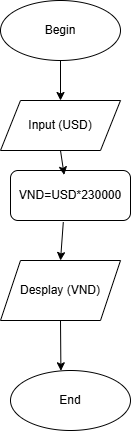

The diagram above was exported from draw.io. Its source (the exported page's mxGraphModel, read from the mxfile embedded in the PNG):
<mxGraphModel dx="1050" dy="522" grid="1" gridSize="10" guides="1" tooltips="1" connect="1" arrows="1" fold="1" page="1" pageScale="1" pageWidth="827" pageHeight="1169" math="0" shadow="0">
  <root>
    <mxCell id="0" />
    <mxCell id="1" parent="0" />
    <mxCell id="XA1aYUlvpDmI7CsGHMtN-1" value="Begin" style="ellipse;whiteSpace=wrap;html=1;" vertex="1" parent="1">
      <mxGeometry x="340" y="10" width="120" height="60" as="geometry" />
    </mxCell>
    <mxCell id="XA1aYUlvpDmI7CsGHMtN-2" value="Input (USD)" style="shape=parallelogram;perimeter=parallelogramPerimeter;whiteSpace=wrap;html=1;fixedSize=1;" vertex="1" parent="1">
      <mxGeometry x="340" y="110" width="120" height="50" as="geometry" />
    </mxCell>
    <mxCell id="XA1aYUlvpDmI7CsGHMtN-3" value="VND=USD*230000" style="rounded=1;whiteSpace=wrap;html=1;" vertex="1" parent="1">
      <mxGeometry x="350" y="180" width="120" height="50" as="geometry" />
    </mxCell>
    <mxCell id="XA1aYUlvpDmI7CsGHMtN-4" value="Desplay (VND)" style="shape=parallelogram;perimeter=parallelogramPerimeter;whiteSpace=wrap;html=1;fixedSize=1;" vertex="1" parent="1">
      <mxGeometry x="340" y="270" width="120" height="60" as="geometry" />
    </mxCell>
    <mxCell id="XA1aYUlvpDmI7CsGHMtN-5" value="End" style="ellipse;whiteSpace=wrap;html=1;" vertex="1" parent="1">
      <mxGeometry x="350" y="380" width="120" height="60" as="geometry" />
    </mxCell>
    <mxCell id="XA1aYUlvpDmI7CsGHMtN-6" value="" style="endArrow=classic;html=1;rounded=0;entryX=0.42;entryY=0.005;entryDx=0;entryDy=0;exitX=0.5;exitY=1;exitDx=0;exitDy=0;entryPerimeter=0;" edge="1" parent="1" source="XA1aYUlvpDmI7CsGHMtN-4" target="XA1aYUlvpDmI7CsGHMtN-5">
      <mxGeometry width="50" height="50" relative="1" as="geometry">
        <mxPoint x="400" y="340" as="sourcePoint" />
        <mxPoint x="440" y="250" as="targetPoint" />
      </mxGeometry>
    </mxCell>
    <mxCell id="XA1aYUlvpDmI7CsGHMtN-7" value="" style="endArrow=classic;html=1;rounded=0;entryX=0.5;entryY=0;entryDx=0;entryDy=0;exitX=0.5;exitY=1;exitDx=0;exitDy=0;" edge="1" parent="1" source="XA1aYUlvpDmI7CsGHMtN-1" target="XA1aYUlvpDmI7CsGHMtN-2">
      <mxGeometry width="50" height="50" relative="1" as="geometry">
        <mxPoint x="380" y="110" as="sourcePoint" />
        <mxPoint x="430" y="60" as="targetPoint" />
      </mxGeometry>
    </mxCell>
    <mxCell id="XA1aYUlvpDmI7CsGHMtN-8" value="" style="endArrow=classic;html=1;rounded=0;entryX=0.447;entryY=0.088;entryDx=0;entryDy=0;exitX=0.5;exitY=1;exitDx=0;exitDy=0;entryPerimeter=0;" edge="1" parent="1" source="XA1aYUlvpDmI7CsGHMtN-2" target="XA1aYUlvpDmI7CsGHMtN-3">
      <mxGeometry width="50" height="50" relative="1" as="geometry">
        <mxPoint x="380" y="200" as="sourcePoint" />
        <mxPoint x="430" y="150" as="targetPoint" />
      </mxGeometry>
    </mxCell>
    <mxCell id="XA1aYUlvpDmI7CsGHMtN-9" value="" style="endArrow=classic;html=1;rounded=0;entryX=0.5;entryY=0;entryDx=0;entryDy=0;exitX=0.44;exitY=1.032;exitDx=0;exitDy=0;exitPerimeter=0;" edge="1" parent="1" source="XA1aYUlvpDmI7CsGHMtN-3" target="XA1aYUlvpDmI7CsGHMtN-4">
      <mxGeometry width="50" height="50" relative="1" as="geometry">
        <mxPoint x="390" y="270" as="sourcePoint" />
        <mxPoint x="440" y="220" as="targetPoint" />
      </mxGeometry>
    </mxCell>
  </root>
</mxGraphModel>